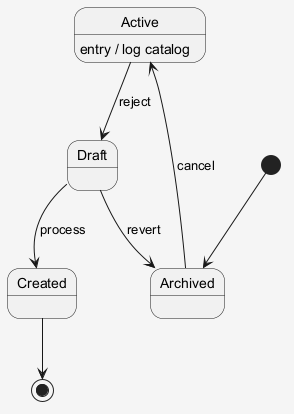

The diagram above was rendered by PlantUML. Its source (embedded in the PNG):
@startuml
skinparam shadowing false
skinparam backgroundColor #F5F5F5
[*] --> Archived
Archived --> Active : cancel
Active --> Draft : reject
Active : entry / log catalog
Draft --> Created : process
Draft --> Archived : revert
Created --> [*]
@enduml